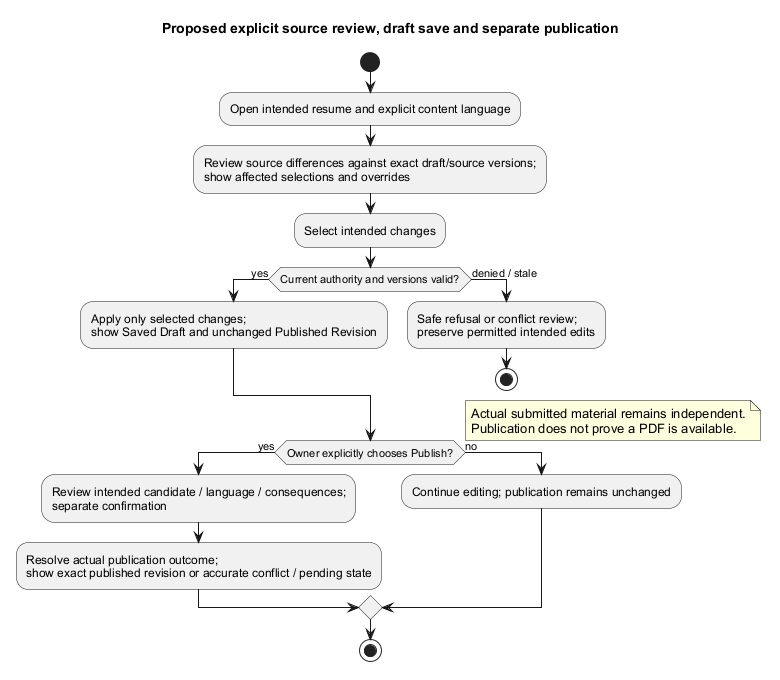

The diagram above was rendered by PlantUML. Its source (embedded in the PNG):
@startuml
' OWNER-MVP-2026-11-04 review: MVP core / cross-cutting. Core presentation/application/files or shared authority/recovery invariant remains applicable.
title Proposed explicit source review, draft save and separate publication
skinparam backgroundColor white
skinparam shadowing false
skinparam defaultFontName Arial

start
:Open intended resume and explicit content language;
:Review source differences against exact draft/source versions;\nshow affected selections and overrides;
:Select intended changes;
if (Current authority and versions valid?) then (yes)
 :Apply only selected changes;\nshow Saved Draft and unchanged Published Revision;
else (denied / stale)
 :Safe refusal or conflict review;\npreserve permitted intended edits;
 stop
endif
if (Owner explicitly chooses Publish?) then (yes)
 :Review intended candidate / language / consequences;\nseparate confirmation;
 :Resolve actual publication outcome;\nshow exact published revision or accurate conflict / pending state;
else (no)
 :Continue editing; publication remains unchanged;
endif
note right
 Actual submitted material remains independent.
 Publication does not prove a PDF is available.
end note
stop
@enduml